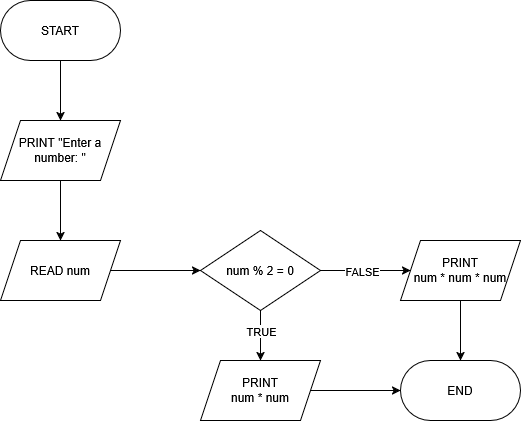

The diagram above was exported from draw.io. Its source (the exported page's mxGraphModel, read from the mxfile embedded in the PNG):
<mxGraphModel dx="1160" dy="643" grid="1" gridSize="10" guides="1" tooltips="1" connect="1" arrows="1" fold="1" page="1" pageScale="1" pageWidth="850" pageHeight="1100" background="#ffffff" math="0" shadow="0">
  <root>
    <mxCell id="0" />
    <mxCell id="1" parent="0" />
    <mxCell id="LWU-zsD_Hje3wh6906zF-1" edge="1" parent="1" source="LWU-zsD_Hje3wh6906zF-2" style="edgeStyle=orthogonalEdgeStyle;rounded=0;orthogonalLoop=1;jettySize=auto;html=1;" target="LWU-zsD_Hje3wh6906zF-4" value="">
      <mxGeometry relative="1" as="geometry" />
    </mxCell>
    <mxCell id="LWU-zsD_Hje3wh6906zF-2" parent="1" style="rounded=1;whiteSpace=wrap;html=1;arcSize=50;" value="START" vertex="1">
      <mxGeometry height="60" width="120" x="60" y="50" as="geometry" />
    </mxCell>
    <mxCell id="LWU-zsD_Hje3wh6906zF-3" edge="1" parent="1" source="LWU-zsD_Hje3wh6906zF-4" style="edgeStyle=orthogonalEdgeStyle;rounded=0;orthogonalLoop=1;jettySize=auto;html=1;" target="LWU-zsD_Hje3wh6906zF-6" value="">
      <mxGeometry relative="1" as="geometry" />
    </mxCell>
    <mxCell id="LWU-zsD_Hje3wh6906zF-4" parent="1" style="shape=parallelogram;perimeter=parallelogramPerimeter;whiteSpace=wrap;html=1;fixedSize=1;" value="PRINT &quot;Enter a number: &quot;" vertex="1">
      <mxGeometry height="60" width="120" x="60" y="170" as="geometry" />
    </mxCell>
    <mxCell id="LWU-zsD_Hje3wh6906zF-5" edge="1" parent="1" source="LWU-zsD_Hje3wh6906zF-6" style="edgeStyle=orthogonalEdgeStyle;rounded=0;orthogonalLoop=1;jettySize=auto;html=1;" target="LWU-zsD_Hje3wh6906zF-11" value="">
      <mxGeometry relative="1" as="geometry" />
    </mxCell>
    <mxCell id="LWU-zsD_Hje3wh6906zF-6" parent="1" style="shape=parallelogram;perimeter=parallelogramPerimeter;whiteSpace=wrap;html=1;fixedSize=1;" value="READ num" vertex="1">
      <mxGeometry height="60" width="120" x="60" y="290" as="geometry" />
    </mxCell>
    <mxCell id="LWU-zsD_Hje3wh6906zF-7" edge="1" parent="1" source="LWU-zsD_Hje3wh6906zF-11" style="edgeStyle=orthogonalEdgeStyle;rounded=0;orthogonalLoop=1;jettySize=auto;html=1;" target="LWU-zsD_Hje3wh6906zF-13" value="">
      <mxGeometry relative="1" as="geometry" />
    </mxCell>
    <mxCell id="LWU-zsD_Hje3wh6906zF-8" connectable="0" parent="LWU-zsD_Hje3wh6906zF-7" style="edgeLabel;html=1;align=center;verticalAlign=middle;resizable=0;points=[];" value="TRUE" vertex="1">
      <mxGeometry relative="1" x="-0.3208" y="-2" as="geometry">
        <mxPoint x="2" y="3" as="offset" />
      </mxGeometry>
    </mxCell>
    <mxCell id="LWU-zsD_Hje3wh6906zF-9" edge="1" parent="1" source="LWU-zsD_Hje3wh6906zF-11" style="edgeStyle=orthogonalEdgeStyle;rounded=0;orthogonalLoop=1;jettySize=auto;html=1;" target="LWU-zsD_Hje3wh6906zF-15" value="">
      <mxGeometry relative="1" as="geometry" />
    </mxCell>
    <mxCell id="LWU-zsD_Hje3wh6906zF-10" connectable="0" parent="LWU-zsD_Hje3wh6906zF-9" style="edgeLabel;html=1;align=center;verticalAlign=middle;resizable=0;points=[];" value="FALSE" vertex="1">
      <mxGeometry relative="1" x="-0.099" y="1" as="geometry">
        <mxPoint y="1" as="offset" />
      </mxGeometry>
    </mxCell>
    <mxCell id="LWU-zsD_Hje3wh6906zF-11" parent="1" style="rhombus;whiteSpace=wrap;html=1;" value="num % 2 = 0" vertex="1">
      <mxGeometry height="80" width="120" x="260" y="280" as="geometry" />
    </mxCell>
    <mxCell id="LWU-zsD_Hje3wh6906zF-12" edge="1" parent="1" source="LWU-zsD_Hje3wh6906zF-13" style="edgeStyle=orthogonalEdgeStyle;rounded=0;orthogonalLoop=1;jettySize=auto;html=1;" target="LWU-zsD_Hje3wh6906zF-16" value="">
      <mxGeometry relative="1" as="geometry" />
    </mxCell>
    <mxCell id="LWU-zsD_Hje3wh6906zF-13" parent="1" style="shape=parallelogram;perimeter=parallelogramPerimeter;whiteSpace=wrap;html=1;fixedSize=1;" value="&lt;div&gt;PRINT&lt;/div&gt;&lt;div&gt;num * num&lt;/div&gt;" vertex="1">
      <mxGeometry height="60" width="120" x="260" y="410" as="geometry" />
    </mxCell>
    <mxCell id="LWU-zsD_Hje3wh6906zF-14" edge="1" parent="1" source="LWU-zsD_Hje3wh6906zF-15" style="edgeStyle=orthogonalEdgeStyle;rounded=0;orthogonalLoop=1;jettySize=auto;html=1;" target="LWU-zsD_Hje3wh6906zF-16" value="">
      <mxGeometry relative="1" as="geometry" />
    </mxCell>
    <mxCell id="LWU-zsD_Hje3wh6906zF-15" parent="1" style="shape=parallelogram;perimeter=parallelogramPerimeter;whiteSpace=wrap;html=1;fixedSize=1;" value="&lt;div&gt;PRINT&lt;/div&gt;&lt;div&gt;num * num * num&lt;/div&gt;" vertex="1">
      <mxGeometry height="60" width="120" x="460" y="290" as="geometry" />
    </mxCell>
    <mxCell id="LWU-zsD_Hje3wh6906zF-16" parent="1" style="rounded=1;whiteSpace=wrap;html=1;arcSize=50;" value="END" vertex="1">
      <mxGeometry height="60" width="120" x="460" y="410" as="geometry" />
    </mxCell>
  </root>
</mxGraphModel>